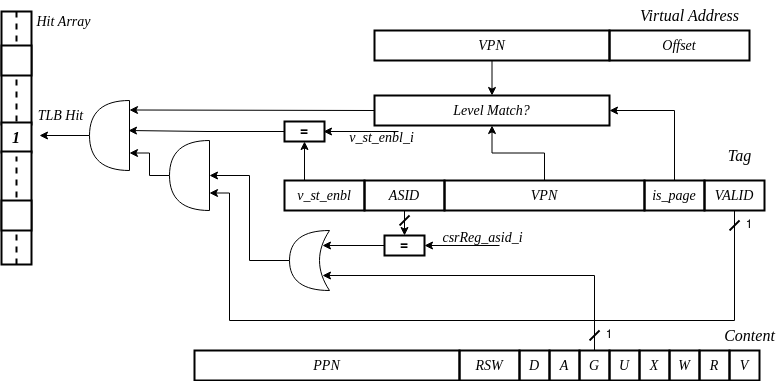

The diagram above was exported from draw.io. Its source (the exported page's mxGraphModel, read from the mxfile embedded in the PNG):
<mxGraphModel dx="2662" dy="922" grid="1" gridSize="10" guides="1" tooltips="1" connect="1" arrows="1" fold="1" page="1" pageScale="1" pageWidth="850" pageHeight="1100" background="none" math="0" shadow="0">
  <root>
    <mxCell id="0" />
    <mxCell id="1" parent="0" />
    <mxCell id="ggLGFLoZ-BEkrpps1cxn-60" style="edgeStyle=orthogonalEdgeStyle;rounded=0;orthogonalLoop=1;jettySize=auto;html=1;exitX=0.5;exitY=1;exitDx=0;exitDy=0;entryX=0;entryY=0.25;entryDx=0;entryDy=0;entryPerimeter=0;" parent="1" source="ggLGFLoZ-BEkrpps1cxn-2" target="ggLGFLoZ-BEkrpps1cxn-56" edge="1">
      <mxGeometry relative="1" as="geometry">
        <Array as="points">
          <mxPoint x="750" y="350" />
          <mxPoint x="245" y="350" />
          <mxPoint x="245" y="223" />
        </Array>
      </mxGeometry>
    </mxCell>
    <mxCell id="ggLGFLoZ-BEkrpps1cxn-2" value="VALID" style="rounded=0;whiteSpace=wrap;html=1;strokeWidth=2;fillColor=default;fontStyle=2;fontSize=14;fontFamily=Times New Roman;" parent="1" vertex="1">
      <mxGeometry x="720" y="210" width="60" height="30" as="geometry" />
    </mxCell>
    <mxCell id="ggLGFLoZ-BEkrpps1cxn-3" value="is_page" style="rounded=0;whiteSpace=wrap;html=1;strokeWidth=2;fillColor=none;fontStyle=2;fontSize=14;fontFamily=Times New Roman;" parent="1" vertex="1">
      <mxGeometry x="660" y="210" width="60" height="30" as="geometry" />
    </mxCell>
    <mxCell id="ggLGFLoZ-BEkrpps1cxn-4" value="VPN" style="rounded=0;whiteSpace=wrap;html=1;strokeWidth=2;fillColor=none;fontStyle=2;fontSize=14;fontFamily=Times New Roman;" parent="1" vertex="1">
      <mxGeometry x="460" y="210" width="200" height="30" as="geometry" />
    </mxCell>
    <mxCell id="ggLGFLoZ-BEkrpps1cxn-53" style="edgeStyle=orthogonalEdgeStyle;rounded=0;orthogonalLoop=1;jettySize=auto;html=1;exitX=0.5;exitY=1;exitDx=0;exitDy=0;entryX=0.5;entryY=0;entryDx=0;entryDy=0;" parent="1" source="ggLGFLoZ-BEkrpps1cxn-5" target="ggLGFLoZ-BEkrpps1cxn-40" edge="1">
      <mxGeometry relative="1" as="geometry" />
    </mxCell>
    <mxCell id="ggLGFLoZ-BEkrpps1cxn-5" value="ASID" style="rounded=0;whiteSpace=wrap;html=1;strokeWidth=2;fillColor=none;fontStyle=2;fontSize=14;fontFamily=Times New Roman;" parent="1" vertex="1">
      <mxGeometry x="380" y="210" width="80" height="30" as="geometry" />
    </mxCell>
    <mxCell id="ggLGFLoZ-BEkrpps1cxn-6" value="V" style="rounded=0;whiteSpace=wrap;html=1;strokeWidth=2;fillColor=none;fontStyle=2;fontSize=14;fontFamily=Times New Roman;" parent="1" vertex="1">
      <mxGeometry x="745" y="380" width="30" height="30" as="geometry" />
    </mxCell>
    <mxCell id="ggLGFLoZ-BEkrpps1cxn-7" value="R" style="rounded=0;whiteSpace=wrap;html=1;strokeWidth=2;fillColor=none;fontStyle=2;fontSize=14;fontFamily=Times New Roman;" parent="1" vertex="1">
      <mxGeometry x="715" y="380" width="30" height="30" as="geometry" />
    </mxCell>
    <mxCell id="ggLGFLoZ-BEkrpps1cxn-8" value="W" style="rounded=0;whiteSpace=wrap;html=1;strokeWidth=2;fillColor=none;fontStyle=2;fontSize=14;fontFamily=Times New Roman;" parent="1" vertex="1">
      <mxGeometry x="685" y="380" width="30" height="30" as="geometry" />
    </mxCell>
    <mxCell id="ggLGFLoZ-BEkrpps1cxn-9" value="X" style="rounded=0;whiteSpace=wrap;html=1;strokeWidth=2;fillColor=none;fontStyle=2;fontSize=14;fontFamily=Times New Roman;" parent="1" vertex="1">
      <mxGeometry x="655" y="380" width="30" height="30" as="geometry" />
    </mxCell>
    <mxCell id="ggLGFLoZ-BEkrpps1cxn-10" value="U" style="rounded=0;whiteSpace=wrap;html=1;strokeWidth=2;fillColor=none;fontStyle=2;fontSize=14;fontFamily=Times New Roman;" parent="1" vertex="1">
      <mxGeometry x="625" y="380" width="30" height="30" as="geometry" />
    </mxCell>
    <mxCell id="ggLGFLoZ-BEkrpps1cxn-54" style="edgeStyle=orthogonalEdgeStyle;rounded=0;orthogonalLoop=1;jettySize=auto;html=1;exitX=0.5;exitY=0;exitDx=0;exitDy=0;entryX=0.175;entryY=0.25;entryDx=0;entryDy=0;entryPerimeter=0;" parent="1" source="ggLGFLoZ-BEkrpps1cxn-11" target="ggLGFLoZ-BEkrpps1cxn-42" edge="1">
      <mxGeometry relative="1" as="geometry">
        <Array as="points">
          <mxPoint x="610" y="305" />
        </Array>
      </mxGeometry>
    </mxCell>
    <mxCell id="ggLGFLoZ-BEkrpps1cxn-11" value="G" style="rounded=0;whiteSpace=wrap;html=1;strokeWidth=2;fillColor=none;fontStyle=2;fontSize=14;fontFamily=Times New Roman;" parent="1" vertex="1">
      <mxGeometry x="595" y="380" width="30" height="30" as="geometry" />
    </mxCell>
    <mxCell id="ggLGFLoZ-BEkrpps1cxn-12" value="A" style="rounded=0;whiteSpace=wrap;html=1;strokeWidth=2;fillColor=none;fontStyle=2;fontSize=14;fontFamily=Times New Roman;" parent="1" vertex="1">
      <mxGeometry x="565" y="380" width="30" height="30" as="geometry" />
    </mxCell>
    <mxCell id="ggLGFLoZ-BEkrpps1cxn-13" value="D" style="rounded=0;whiteSpace=wrap;html=1;strokeWidth=2;fillColor=none;fontStyle=2;fontSize=14;fontFamily=Times New Roman;" parent="1" vertex="1">
      <mxGeometry x="535" y="380" width="30" height="30" as="geometry" />
    </mxCell>
    <mxCell id="ggLGFLoZ-BEkrpps1cxn-14" value="RSW" style="rounded=0;whiteSpace=wrap;html=1;strokeWidth=2;fillColor=none;fontStyle=2;fontSize=14;fontFamily=Times New Roman;" parent="1" vertex="1">
      <mxGeometry x="475" y="380" width="60" height="30" as="geometry" />
    </mxCell>
    <mxCell id="ggLGFLoZ-BEkrpps1cxn-15" value="PPN" style="rounded=0;whiteSpace=wrap;html=1;strokeWidth=2;fillColor=none;fontStyle=2;fontSize=14;fontFamily=Times New Roman;" parent="1" vertex="1">
      <mxGeometry x="210" y="380" width="265" height="30" as="geometry" />
    </mxCell>
    <mxCell id="ggLGFLoZ-BEkrpps1cxn-36" value="Offset" style="rounded=0;whiteSpace=wrap;html=1;strokeWidth=2;fillColor=none;fontStyle=2;fontSize=14;fontFamily=Times New Roman;" parent="1" vertex="1">
      <mxGeometry x="625" y="60" width="140" height="30" as="geometry" />
    </mxCell>
    <mxCell id="ggLGFLoZ-BEkrpps1cxn-38" value="VPN" style="rounded=0;whiteSpace=wrap;html=1;strokeWidth=2;fillColor=none;fontStyle=2;fontSize=14;fontFamily=Times New Roman;" parent="1" vertex="1">
      <mxGeometry x="390" y="60" width="235" height="30" as="geometry" />
    </mxCell>
    <mxCell id="ggLGFLoZ-BEkrpps1cxn-55" style="edgeStyle=orthogonalEdgeStyle;rounded=0;orthogonalLoop=1;jettySize=auto;html=1;exitX=0;exitY=0.5;exitDx=0;exitDy=0;entryX=0.175;entryY=0.75;entryDx=0;entryDy=0;entryPerimeter=0;" parent="1" source="ggLGFLoZ-BEkrpps1cxn-40" target="ggLGFLoZ-BEkrpps1cxn-42" edge="1">
      <mxGeometry relative="1" as="geometry" />
    </mxCell>
    <mxCell id="ggLGFLoZ-BEkrpps1cxn-40" value="&lt;span style=&quot;font-size: 14px;&quot;&gt;=&lt;/span&gt;" style="rounded=0;whiteSpace=wrap;html=1;fontStyle=1;fontSize=14;strokeWidth=2;" parent="1" vertex="1">
      <mxGeometry x="400" y="265" width="40" height="20" as="geometry" />
    </mxCell>
    <mxCell id="ggLGFLoZ-BEkrpps1cxn-57" style="edgeStyle=orthogonalEdgeStyle;rounded=0;orthogonalLoop=1;jettySize=auto;html=1;exitX=1;exitY=0.5;exitDx=0;exitDy=0;exitPerimeter=0;entryX=0;entryY=0.5;entryDx=0;entryDy=0;entryPerimeter=0;" parent="1" source="ggLGFLoZ-BEkrpps1cxn-42" target="ggLGFLoZ-BEkrpps1cxn-56" edge="1">
      <mxGeometry relative="1" as="geometry" />
    </mxCell>
    <mxCell id="ggLGFLoZ-BEkrpps1cxn-42" value="" style="shape=xor;whiteSpace=wrap;html=1;rotation=-180;fontStyle=0" parent="1" vertex="1">
      <mxGeometry x="305" y="260" width="40" height="60" as="geometry" />
    </mxCell>
    <mxCell id="ggLGFLoZ-BEkrpps1cxn-67" style="edgeStyle=orthogonalEdgeStyle;rounded=0;orthogonalLoop=1;jettySize=auto;html=1;exitX=1;exitY=0.5;exitDx=0;exitDy=0;exitPerimeter=0;entryX=0;entryY=0.25;entryDx=0;entryDy=0;entryPerimeter=0;" parent="1" source="ggLGFLoZ-BEkrpps1cxn-56" target="ggLGFLoZ-BEkrpps1cxn-65" edge="1">
      <mxGeometry relative="1" as="geometry" />
    </mxCell>
    <mxCell id="ggLGFLoZ-BEkrpps1cxn-56" value="" style="shape=or;whiteSpace=wrap;html=1;rotation=-180;" parent="1" vertex="1">
      <mxGeometry x="185" y="170" width="40" height="70" as="geometry" />
    </mxCell>
    <mxCell id="ggLGFLoZ-BEkrpps1cxn-66" style="edgeStyle=orthogonalEdgeStyle;rounded=0;orthogonalLoop=1;jettySize=auto;html=1;exitX=0;exitY=0.5;exitDx=0;exitDy=0;entryX=0;entryY=0.75;entryDx=0;entryDy=0;entryPerimeter=0;" parent="1" source="ojluaYNrAgNLUi9IQap4-1" edge="1">
      <mxGeometry relative="1" as="geometry">
        <mxPoint x="185" y="91.99999999999989" as="sourcePoint" />
        <mxPoint x="145" y="139.5" as="targetPoint" />
      </mxGeometry>
    </mxCell>
    <mxCell id="ggLGFLoZ-BEkrpps1cxn-68" style="edgeStyle=orthogonalEdgeStyle;rounded=0;orthogonalLoop=1;jettySize=auto;html=1;exitX=1;exitY=0.5;exitDx=0;exitDy=0;exitPerimeter=0;" parent="1" source="ggLGFLoZ-BEkrpps1cxn-65" edge="1">
      <mxGeometry relative="1" as="geometry">
        <mxPoint x="55" y="165" as="targetPoint" />
      </mxGeometry>
    </mxCell>
    <mxCell id="ggLGFLoZ-BEkrpps1cxn-65" value="" style="shape=or;whiteSpace=wrap;html=1;rotation=-180;" parent="1" vertex="1">
      <mxGeometry x="105" y="130" width="40" height="70" as="geometry" />
    </mxCell>
    <mxCell id="ggLGFLoZ-BEkrpps1cxn-69" value="" style="endArrow=classic;html=1;rounded=0;entryX=1;entryY=0.5;entryDx=0;entryDy=0;" parent="1" target="ggLGFLoZ-BEkrpps1cxn-40" edge="1">
      <mxGeometry width="50" height="50" relative="1" as="geometry">
        <mxPoint x="515" y="275" as="sourcePoint" />
        <mxPoint x="555" y="260" as="targetPoint" />
      </mxGeometry>
    </mxCell>
    <mxCell id="ggLGFLoZ-BEkrpps1cxn-70" value="csrReg_asid_i" style="text;html=1;align=center;verticalAlign=middle;resizable=0;points=[];autosize=1;strokeColor=none;fillColor=none;fontFamily=Times New Roman;fontSize=14;fontStyle=2" parent="1" vertex="1">
      <mxGeometry x="448" y="252" width="100" height="30" as="geometry" />
    </mxCell>
    <mxCell id="ggLGFLoZ-BEkrpps1cxn-72" value="TLB Hit" style="text;html=1;align=center;verticalAlign=middle;resizable=0;points=[];autosize=1;strokeColor=none;fillColor=none;fontFamily=Times New Roman;fontSize=14;fontStyle=2" parent="1" vertex="1">
      <mxGeometry x="41" y="130" width="70" height="30" as="geometry" />
    </mxCell>
    <mxCell id="ggLGFLoZ-BEkrpps1cxn-73" value="" style="endArrow=none;html=1;rounded=0;strokeWidth=2;" parent="1" edge="1">
      <mxGeometry width="50" height="50" relative="1" as="geometry">
        <mxPoint x="745" y="260" as="sourcePoint" />
        <mxPoint x="755" y="250" as="targetPoint" />
      </mxGeometry>
    </mxCell>
    <mxCell id="ggLGFLoZ-BEkrpps1cxn-74" value="1" style="text;html=1;strokeColor=none;fillColor=none;align=center;verticalAlign=middle;whiteSpace=wrap;rounded=0;" parent="1" vertex="1">
      <mxGeometry x="735" y="240" width="60" height="30" as="geometry" />
    </mxCell>
    <mxCell id="ggLGFLoZ-BEkrpps1cxn-77" value="" style="endArrow=none;html=1;rounded=0;strokeWidth=2;" parent="1" edge="1">
      <mxGeometry width="50" height="50" relative="1" as="geometry">
        <mxPoint x="605" y="370" as="sourcePoint" />
        <mxPoint x="615" y="360" as="targetPoint" />
      </mxGeometry>
    </mxCell>
    <mxCell id="ggLGFLoZ-BEkrpps1cxn-78" value="1" style="text;html=1;strokeColor=none;fillColor=none;align=center;verticalAlign=middle;whiteSpace=wrap;rounded=0;" parent="1" vertex="1">
      <mxGeometry x="595" y="350" width="60" height="30" as="geometry" />
    </mxCell>
    <mxCell id="ggLGFLoZ-BEkrpps1cxn-87" value="" style="endArrow=none;html=1;rounded=0;strokeWidth=2;" parent="1" edge="1">
      <mxGeometry width="50" height="50" relative="1" as="geometry">
        <mxPoint x="415" y="255" as="sourcePoint" />
        <mxPoint x="425" y="245" as="targetPoint" />
      </mxGeometry>
    </mxCell>
    <mxCell id="-pv9bsLzRZLqO7lG1kGY-1" value="Virtual Address" style="text;html=1;align=center;verticalAlign=middle;resizable=0;points=[];autosize=1;strokeColor=none;fillColor=none;fontFamily=Times New Roman;fontSize=16;fontStyle=2" parent="1" vertex="1">
      <mxGeometry x="645" y="30" width="120" height="30" as="geometry" />
    </mxCell>
    <mxCell id="-pv9bsLzRZLqO7lG1kGY-2" value="Tag" style="text;html=1;align=center;verticalAlign=middle;resizable=0;points=[];autosize=1;strokeColor=none;fillColor=none;fontFamily=Times New Roman;fontSize=16;fontStyle=2" parent="1" vertex="1">
      <mxGeometry x="730" y="170" width="50" height="30" as="geometry" />
    </mxCell>
    <mxCell id="-pv9bsLzRZLqO7lG1kGY-3" value="Content" style="text;html=1;align=center;verticalAlign=middle;resizable=0;points=[];autosize=1;strokeColor=none;fillColor=none;fontFamily=Times New Roman;fontSize=16;fontStyle=2" parent="1" vertex="1">
      <mxGeometry x="730" y="350" width="70" height="30" as="geometry" />
    </mxCell>
    <mxCell id="n0AHD6xX5TQU560_2Iag-1" value="" style="rounded=0;whiteSpace=wrap;html=1;strokeWidth=2;" parent="1" vertex="1">
      <mxGeometry x="17" y="41" width="30" height="113" as="geometry" />
    </mxCell>
    <mxCell id="n0AHD6xX5TQU560_2Iag-2" value="1" style="rounded=0;whiteSpace=wrap;html=1;strokeWidth=2;fontFamily=Times New Roman;fontStyle=3;fontSize=16;" parent="1" vertex="1">
      <mxGeometry x="17" y="152" width="30" height="30" as="geometry" />
    </mxCell>
    <mxCell id="n0AHD6xX5TQU560_2Iag-5" value="" style="rounded=0;whiteSpace=wrap;html=1;strokeWidth=2;" parent="1" vertex="1">
      <mxGeometry x="17" y="181" width="30" height="113" as="geometry" />
    </mxCell>
    <mxCell id="n0AHD6xX5TQU560_2Iag-6" value="" style="rounded=0;whiteSpace=wrap;html=1;strokeWidth=2;" parent="1" vertex="1">
      <mxGeometry x="17" y="75" width="30" height="30" as="geometry" />
    </mxCell>
    <mxCell id="n0AHD6xX5TQU560_2Iag-7" value="" style="rounded=0;whiteSpace=wrap;html=1;strokeWidth=2;" parent="1" vertex="1">
      <mxGeometry x="17" y="230" width="30" height="30" as="geometry" />
    </mxCell>
    <mxCell id="n0AHD6xX5TQU560_2Iag-8" value="" style="endArrow=none;dashed=1;html=1;strokeWidth=2;rounded=0;entryX=0.5;entryY=1;entryDx=0;entryDy=0;exitX=0.5;exitY=1;exitDx=0;exitDy=0;" parent="1" source="n0AHD6xX5TQU560_2Iag-5" target="n0AHD6xX5TQU560_2Iag-7" edge="1">
      <mxGeometry width="50" height="50" relative="1" as="geometry">
        <mxPoint x="68" y="391" as="sourcePoint" />
        <mxPoint x="118" y="341" as="targetPoint" />
      </mxGeometry>
    </mxCell>
    <mxCell id="n0AHD6xX5TQU560_2Iag-9" value="" style="endArrow=none;dashed=1;html=1;strokeWidth=2;rounded=0;" parent="1" edge="1">
      <mxGeometry width="50" height="50" relative="1" as="geometry">
        <mxPoint x="32" y="227" as="sourcePoint" />
        <mxPoint x="32" y="186" as="targetPoint" />
      </mxGeometry>
    </mxCell>
    <mxCell id="n0AHD6xX5TQU560_2Iag-10" value="" style="endArrow=none;dashed=1;html=1;strokeWidth=2;rounded=0;" parent="1" edge="1">
      <mxGeometry width="50" height="50" relative="1" as="geometry">
        <mxPoint x="32" y="151" as="sourcePoint" />
        <mxPoint x="32" y="109" as="targetPoint" />
      </mxGeometry>
    </mxCell>
    <mxCell id="n0AHD6xX5TQU560_2Iag-11" value="" style="endArrow=none;dashed=1;html=1;strokeWidth=2;rounded=0;entryX=0.5;entryY=0;entryDx=0;entryDy=0;" parent="1" target="n0AHD6xX5TQU560_2Iag-1" edge="1">
      <mxGeometry width="50" height="50" relative="1" as="geometry">
        <mxPoint x="32" y="71" as="sourcePoint" />
        <mxPoint x="42" y="270" as="targetPoint" />
      </mxGeometry>
    </mxCell>
    <mxCell id="n0AHD6xX5TQU560_2Iag-12" value="Hit Array" style="text;html=1;align=center;verticalAlign=middle;resizable=0;points=[];autosize=1;strokeColor=none;fillColor=none;fontFamily=Times New Roman;fontSize=14;fontStyle=2" parent="1" vertex="1">
      <mxGeometry x="39" y="36" width="80" height="30" as="geometry" />
    </mxCell>
    <mxCell id="ojluaYNrAgNLUi9IQap4-1" value="Level Match?" style="rounded=0;whiteSpace=wrap;html=1;strokeWidth=2;fillColor=none;fontStyle=2;fontSize=14;fontFamily=Times New Roman;" vertex="1" parent="1">
      <mxGeometry x="390" y="125" width="235" height="30" as="geometry" />
    </mxCell>
    <mxCell id="ojluaYNrAgNLUi9IQap4-2" style="edgeStyle=orthogonalEdgeStyle;rounded=0;orthogonalLoop=1;jettySize=auto;html=1;exitX=0.5;exitY=1;exitDx=0;exitDy=0;entryX=0.5;entryY=0;entryDx=0;entryDy=0;" edge="1" parent="1" source="ggLGFLoZ-BEkrpps1cxn-38" target="ojluaYNrAgNLUi9IQap4-1">
      <mxGeometry relative="1" as="geometry">
        <mxPoint x="195" y="109.99999999999989" as="sourcePoint" />
        <mxPoint x="155" y="158" as="targetPoint" />
      </mxGeometry>
    </mxCell>
    <mxCell id="ojluaYNrAgNLUi9IQap4-4" style="edgeStyle=orthogonalEdgeStyle;rounded=0;orthogonalLoop=1;jettySize=auto;html=1;exitX=0.5;exitY=0;exitDx=0;exitDy=0;entryX=0.5;entryY=1;entryDx=0;entryDy=0;" edge="1" parent="1" source="ggLGFLoZ-BEkrpps1cxn-4" target="ojluaYNrAgNLUi9IQap4-1">
      <mxGeometry relative="1" as="geometry">
        <mxPoint x="205" y="119.99999999999989" as="sourcePoint" />
        <mxPoint x="165" y="168" as="targetPoint" />
      </mxGeometry>
    </mxCell>
    <mxCell id="ojluaYNrAgNLUi9IQap4-5" style="edgeStyle=orthogonalEdgeStyle;rounded=0;orthogonalLoop=1;jettySize=auto;html=1;exitX=0.5;exitY=0;exitDx=0;exitDy=0;entryX=1;entryY=0.5;entryDx=0;entryDy=0;" edge="1" parent="1" source="ggLGFLoZ-BEkrpps1cxn-3" target="ojluaYNrAgNLUi9IQap4-1">
      <mxGeometry relative="1" as="geometry">
        <mxPoint x="215" y="129.9999999999999" as="sourcePoint" />
        <mxPoint x="175" y="178" as="targetPoint" />
      </mxGeometry>
    </mxCell>
    <mxCell id="ojluaYNrAgNLUi9IQap4-6" value="v_st_enbl" style="rounded=0;whiteSpace=wrap;html=1;strokeWidth=2;fillColor=none;fontStyle=2;fontSize=14;fontFamily=Times New Roman;" vertex="1" parent="1">
      <mxGeometry x="300" y="210" width="80" height="30" as="geometry" />
    </mxCell>
    <mxCell id="ojluaYNrAgNLUi9IQap4-7" value="&lt;span style=&quot;font-size: 14px;&quot;&gt;=&lt;/span&gt;" style="rounded=0;whiteSpace=wrap;html=1;fontStyle=1;fontSize=14;strokeWidth=2;" vertex="1" parent="1">
      <mxGeometry x="300" y="151" width="40" height="20" as="geometry" />
    </mxCell>
    <mxCell id="ojluaYNrAgNLUi9IQap4-8" style="edgeStyle=orthogonalEdgeStyle;rounded=0;orthogonalLoop=1;jettySize=auto;html=1;exitX=0;exitY=0.5;exitDx=0;exitDy=0;" edge="1" parent="1" source="ojluaYNrAgNLUi9IQap4-7">
      <mxGeometry relative="1" as="geometry">
        <mxPoint x="404" y="150" as="sourcePoint" />
        <mxPoint x="144" y="160" as="targetPoint" />
      </mxGeometry>
    </mxCell>
    <mxCell id="ojluaYNrAgNLUi9IQap4-9" style="edgeStyle=orthogonalEdgeStyle;rounded=0;orthogonalLoop=1;jettySize=auto;html=1;exitX=0.25;exitY=0;exitDx=0;exitDy=0;" edge="1" parent="1" source="ojluaYNrAgNLUi9IQap4-6" target="ojluaYNrAgNLUi9IQap4-7">
      <mxGeometry relative="1" as="geometry">
        <mxPoint x="410" y="285" as="sourcePoint" />
        <mxPoint x="348" y="285" as="targetPoint" />
      </mxGeometry>
    </mxCell>
    <mxCell id="ojluaYNrAgNLUi9IQap4-10" value="" style="endArrow=classic;html=1;rounded=0;entryX=1;entryY=0.5;entryDx=0;entryDy=0;" edge="1" parent="1">
      <mxGeometry width="50" height="50" relative="1" as="geometry">
        <mxPoint x="414" y="161" as="sourcePoint" />
        <mxPoint x="339" y="161" as="targetPoint" />
      </mxGeometry>
    </mxCell>
    <mxCell id="ojluaYNrAgNLUi9IQap4-11" value="v_st_enbl_i" style="text;html=1;align=center;verticalAlign=middle;resizable=0;points=[];autosize=1;strokeColor=none;fillColor=none;fontFamily=Times New Roman;fontSize=14;fontStyle=2" vertex="1" parent="1">
      <mxGeometry x="352" y="152" width="90" height="30" as="geometry" />
    </mxCell>
  </root>
</mxGraphModel>